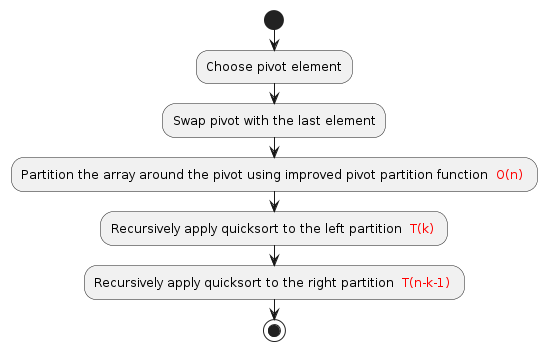

The diagram above was rendered by PlantUML. Its source (embedded in the PNG):
@startuml
start

:Choose pivot element;
:Swap pivot with the last element;
:Partition the array around the pivot using improved pivot partition function <font color=red> O(n) </font>;
:Recursively apply quicksort to the left partition <font color=red> T(k) </font>;
:Recursively apply quicksort to the right partition <font color=red> T(n-k-1) </font>;
stop
@enduml